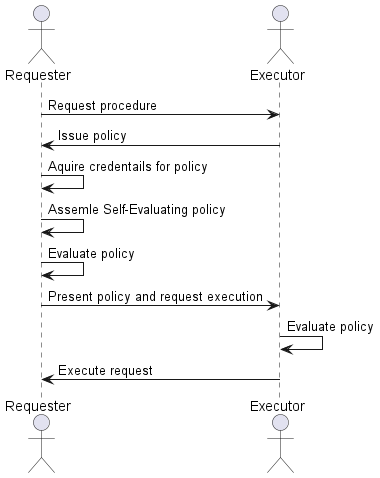

The diagram above was rendered by PlantUML. Its source (embedded in the PNG):
@startuml


actor "Requester" as R
actor "Executor" as E

R -> E : Request procedure

E -> R : Issue policy

R -> R : Aquire credentails for policy

R -> R : Assemle Self-Evaluating policy

R -> R : Evaluate policy

R -> E : Present policy and request execution

E -> E : Evaluate policy

E -> R : Execute request



@enduml